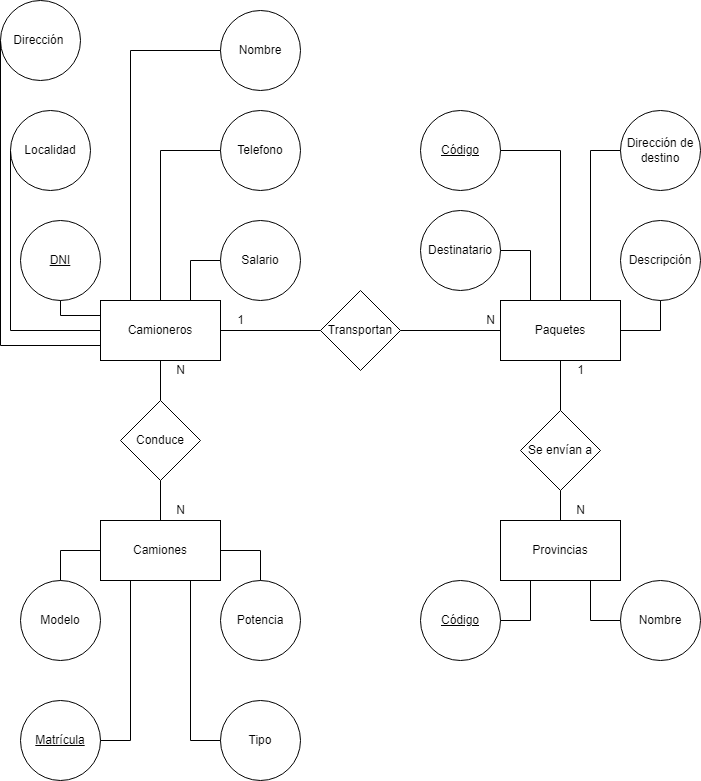

The diagram above was exported from draw.io. Its source (the exported page's mxGraphModel, read from the mxfile embedded in the PNG):
<mxGraphModel dx="711" dy="1636" grid="1" gridSize="10" guides="1" tooltips="1" connect="1" arrows="1" fold="1" page="1" pageScale="1" pageWidth="827" pageHeight="1169" math="0" shadow="0">
  <root>
    <mxCell id="0" />
    <mxCell id="1" parent="0" />
    <mxCell id="1xWThSXf-WGtmMry2W5q-1" value="Camioneros" style="rounded=0;whiteSpace=wrap;html=1;" vertex="1" parent="1">
      <mxGeometry x="240" y="120" width="120" height="60" as="geometry" />
    </mxCell>
    <mxCell id="1xWThSXf-WGtmMry2W5q-2" value="&lt;u&gt;DNI&lt;/u&gt;" style="ellipse;whiteSpace=wrap;html=1;aspect=fixed;" vertex="1" parent="1">
      <mxGeometry x="160" y="40" width="80" height="80" as="geometry" />
    </mxCell>
    <mxCell id="1xWThSXf-WGtmMry2W5q-3" value="Nombre" style="ellipse;whiteSpace=wrap;html=1;aspect=fixed;" vertex="1" parent="1">
      <mxGeometry x="360" y="-170" width="80" height="80" as="geometry" />
    </mxCell>
    <mxCell id="1xWThSXf-WGtmMry2W5q-4" value="Telefono" style="ellipse;whiteSpace=wrap;html=1;aspect=fixed;" vertex="1" parent="1">
      <mxGeometry x="360" y="-70" width="80" height="80" as="geometry" />
    </mxCell>
    <mxCell id="1xWThSXf-WGtmMry2W5q-5" value="Dirección&amp;nbsp;" style="ellipse;whiteSpace=wrap;html=1;aspect=fixed;" vertex="1" parent="1">
      <mxGeometry x="140" y="-180" width="80" height="80" as="geometry" />
    </mxCell>
    <mxCell id="1xWThSXf-WGtmMry2W5q-6" value="Salario" style="ellipse;whiteSpace=wrap;html=1;aspect=fixed;" vertex="1" parent="1">
      <mxGeometry x="360" y="40" width="80" height="80" as="geometry" />
    </mxCell>
    <mxCell id="1xWThSXf-WGtmMry2W5q-7" value="Localidad" style="ellipse;whiteSpace=wrap;html=1;aspect=fixed;" vertex="1" parent="1">
      <mxGeometry x="150" y="-70" width="80" height="80" as="geometry" />
    </mxCell>
    <mxCell id="1xWThSXf-WGtmMry2W5q-8" value="Paquetes" style="rounded=0;whiteSpace=wrap;html=1;" vertex="1" parent="1">
      <mxGeometry x="640" y="120" width="120" height="60" as="geometry" />
    </mxCell>
    <mxCell id="1xWThSXf-WGtmMry2W5q-9" value="&lt;u&gt;Código&lt;/u&gt;" style="ellipse;whiteSpace=wrap;html=1;aspect=fixed;" vertex="1" parent="1">
      <mxGeometry x="560" y="-70" width="80" height="80" as="geometry" />
    </mxCell>
    <mxCell id="1xWThSXf-WGtmMry2W5q-10" value="Modelo" style="ellipse;whiteSpace=wrap;html=1;aspect=fixed;" vertex="1" parent="1">
      <mxGeometry x="160" y="400" width="80" height="80" as="geometry" />
    </mxCell>
    <mxCell id="1xWThSXf-WGtmMry2W5q-11" value="&lt;u&gt;Matrícula&lt;/u&gt;" style="ellipse;whiteSpace=wrap;html=1;aspect=fixed;" vertex="1" parent="1">
      <mxGeometry x="160" y="520" width="80" height="80" as="geometry" />
    </mxCell>
    <mxCell id="1xWThSXf-WGtmMry2W5q-12" value="&lt;u&gt;Código&lt;/u&gt;" style="ellipse;whiteSpace=wrap;html=1;aspect=fixed;" vertex="1" parent="1">
      <mxGeometry x="560" y="400" width="80" height="80" as="geometry" />
    </mxCell>
    <mxCell id="1xWThSXf-WGtmMry2W5q-13" value="Nombre" style="ellipse;whiteSpace=wrap;html=1;aspect=fixed;" vertex="1" parent="1">
      <mxGeometry x="760" y="400" width="80" height="80" as="geometry" />
    </mxCell>
    <mxCell id="1xWThSXf-WGtmMry2W5q-14" value="Tipo" style="ellipse;whiteSpace=wrap;html=1;aspect=fixed;" vertex="1" parent="1">
      <mxGeometry x="360" y="520" width="80" height="80" as="geometry" />
    </mxCell>
    <mxCell id="1xWThSXf-WGtmMry2W5q-15" value="Dirección de destino" style="ellipse;whiteSpace=wrap;html=1;aspect=fixed;" vertex="1" parent="1">
      <mxGeometry x="760" y="-70" width="80" height="80" as="geometry" />
    </mxCell>
    <mxCell id="1xWThSXf-WGtmMry2W5q-16" value="Descripción" style="ellipse;whiteSpace=wrap;html=1;aspect=fixed;" vertex="1" parent="1">
      <mxGeometry x="760" y="40" width="80" height="80" as="geometry" />
    </mxCell>
    <mxCell id="1xWThSXf-WGtmMry2W5q-17" value="Destinatario" style="ellipse;whiteSpace=wrap;html=1;aspect=fixed;" vertex="1" parent="1">
      <mxGeometry x="560" y="30" width="80" height="80" as="geometry" />
    </mxCell>
    <mxCell id="1xWThSXf-WGtmMry2W5q-18" value="Provincias" style="rounded=0;whiteSpace=wrap;html=1;" vertex="1" parent="1">
      <mxGeometry x="640" y="340" width="120" height="60" as="geometry" />
    </mxCell>
    <mxCell id="1xWThSXf-WGtmMry2W5q-19" value="Camiones" style="rounded=0;whiteSpace=wrap;html=1;" vertex="1" parent="1">
      <mxGeometry x="240" y="340" width="120" height="60" as="geometry" />
    </mxCell>
    <mxCell id="1xWThSXf-WGtmMry2W5q-20" value="Potencia" style="ellipse;whiteSpace=wrap;html=1;aspect=fixed;" vertex="1" parent="1">
      <mxGeometry x="360" y="400" width="80" height="80" as="geometry" />
    </mxCell>
    <mxCell id="1xWThSXf-WGtmMry2W5q-21" value="Transportan" style="rhombus;whiteSpace=wrap;html=1;" vertex="1" parent="1">
      <mxGeometry x="460" y="110" width="80" height="80" as="geometry" />
    </mxCell>
    <mxCell id="1xWThSXf-WGtmMry2W5q-22" value="" style="endArrow=none;html=1;rounded=0;exitX=1;exitY=0.5;exitDx=0;exitDy=0;entryX=0;entryY=0.5;entryDx=0;entryDy=0;" edge="1" parent="1" source="1xWThSXf-WGtmMry2W5q-1" target="1xWThSXf-WGtmMry2W5q-21">
      <mxGeometry width="50" height="50" relative="1" as="geometry">
        <mxPoint x="380" y="140" as="sourcePoint" />
        <mxPoint x="430" y="90" as="targetPoint" />
      </mxGeometry>
    </mxCell>
    <mxCell id="1xWThSXf-WGtmMry2W5q-23" value="" style="endArrow=none;html=1;rounded=0;entryX=0;entryY=0.5;entryDx=0;entryDy=0;exitX=1;exitY=0.5;exitDx=0;exitDy=0;" edge="1" parent="1" source="1xWThSXf-WGtmMry2W5q-21" target="1xWThSXf-WGtmMry2W5q-8">
      <mxGeometry width="50" height="50" relative="1" as="geometry">
        <mxPoint x="440" y="100" as="sourcePoint" />
        <mxPoint x="490" y="50" as="targetPoint" />
      </mxGeometry>
    </mxCell>
    <mxCell id="1xWThSXf-WGtmMry2W5q-29" value="Conduce" style="rhombus;whiteSpace=wrap;html=1;" vertex="1" parent="1">
      <mxGeometry x="260" y="220" width="80" height="80" as="geometry" />
    </mxCell>
    <mxCell id="1xWThSXf-WGtmMry2W5q-31" value="" style="endArrow=none;html=1;rounded=0;entryX=0.5;entryY=1;entryDx=0;entryDy=0;exitX=0.5;exitY=0;exitDx=0;exitDy=0;" edge="1" parent="1" source="1xWThSXf-WGtmMry2W5q-29" target="1xWThSXf-WGtmMry2W5q-1">
      <mxGeometry width="50" height="50" relative="1" as="geometry">
        <mxPoint x="350" y="240" as="sourcePoint" />
        <mxPoint x="400" y="190" as="targetPoint" />
      </mxGeometry>
    </mxCell>
    <mxCell id="1xWThSXf-WGtmMry2W5q-32" value="" style="endArrow=none;html=1;rounded=0;entryX=0.5;entryY=1;entryDx=0;entryDy=0;exitX=0.5;exitY=0;exitDx=0;exitDy=0;" edge="1" parent="1" source="1xWThSXf-WGtmMry2W5q-19" target="1xWThSXf-WGtmMry2W5q-29">
      <mxGeometry width="50" height="50" relative="1" as="geometry">
        <mxPoint x="350" y="320" as="sourcePoint" />
        <mxPoint x="400" y="270" as="targetPoint" />
      </mxGeometry>
    </mxCell>
    <mxCell id="1xWThSXf-WGtmMry2W5q-34" value="" style="endArrow=none;html=1;rounded=0;entryX=0.75;entryY=1;entryDx=0;entryDy=0;exitX=0;exitY=0.5;exitDx=0;exitDy=0;" edge="1" parent="1" source="1xWThSXf-WGtmMry2W5q-13" target="1xWThSXf-WGtmMry2W5q-18">
      <mxGeometry width="50" height="50" relative="1" as="geometry">
        <mxPoint x="675" y="490" as="sourcePoint" />
        <mxPoint x="725" y="440" as="targetPoint" />
        <Array as="points">
          <mxPoint x="730" y="440" />
        </Array>
      </mxGeometry>
    </mxCell>
    <mxCell id="1xWThSXf-WGtmMry2W5q-35" value="" style="endArrow=none;html=1;rounded=0;entryX=0.25;entryY=1;entryDx=0;entryDy=0;exitX=1;exitY=0.5;exitDx=0;exitDy=0;" edge="1" parent="1" source="1xWThSXf-WGtmMry2W5q-12" target="1xWThSXf-WGtmMry2W5q-18">
      <mxGeometry width="50" height="50" relative="1" as="geometry">
        <mxPoint x="660" y="480" as="sourcePoint" />
        <mxPoint x="710" y="430" as="targetPoint" />
        <Array as="points">
          <mxPoint x="670" y="440" />
        </Array>
      </mxGeometry>
    </mxCell>
    <mxCell id="1xWThSXf-WGtmMry2W5q-36" value="" style="endArrow=none;html=1;rounded=0;exitX=1;exitY=0.5;exitDx=0;exitDy=0;entryX=0.5;entryY=0;entryDx=0;entryDy=0;" edge="1" parent="1" source="1xWThSXf-WGtmMry2W5q-19" target="1xWThSXf-WGtmMry2W5q-20">
      <mxGeometry width="50" height="50" relative="1" as="geometry">
        <mxPoint x="375" y="390" as="sourcePoint" />
        <mxPoint x="425" y="340" as="targetPoint" />
        <Array as="points">
          <mxPoint x="400" y="370" />
        </Array>
      </mxGeometry>
    </mxCell>
    <mxCell id="1xWThSXf-WGtmMry2W5q-37" value="" style="endArrow=none;html=1;rounded=0;entryX=0;entryY=0.5;entryDx=0;entryDy=0;exitX=0.5;exitY=0;exitDx=0;exitDy=0;" edge="1" parent="1" source="1xWThSXf-WGtmMry2W5q-10" target="1xWThSXf-WGtmMry2W5q-19">
      <mxGeometry width="50" height="50" relative="1" as="geometry">
        <mxPoint x="120" y="400" as="sourcePoint" />
        <mxPoint x="170" y="350" as="targetPoint" />
        <Array as="points">
          <mxPoint x="200" y="370" />
        </Array>
      </mxGeometry>
    </mxCell>
    <mxCell id="1xWThSXf-WGtmMry2W5q-38" value="" style="endArrow=none;html=1;rounded=0;entryX=0.25;entryY=1;entryDx=0;entryDy=0;exitX=1;exitY=0.5;exitDx=0;exitDy=0;" edge="1" parent="1" source="1xWThSXf-WGtmMry2W5q-11" target="1xWThSXf-WGtmMry2W5q-19">
      <mxGeometry width="50" height="50" relative="1" as="geometry">
        <mxPoint x="250" y="530" as="sourcePoint" />
        <mxPoint x="300" y="480" as="targetPoint" />
        <Array as="points">
          <mxPoint x="270" y="560" />
        </Array>
      </mxGeometry>
    </mxCell>
    <mxCell id="1xWThSXf-WGtmMry2W5q-39" value="" style="endArrow=none;html=1;rounded=0;entryX=0.75;entryY=1;entryDx=0;entryDy=0;exitX=0;exitY=0.5;exitDx=0;exitDy=0;" edge="1" parent="1" source="1xWThSXf-WGtmMry2W5q-14" target="1xWThSXf-WGtmMry2W5q-19">
      <mxGeometry width="50" height="50" relative="1" as="geometry">
        <mxPoint x="410" y="550" as="sourcePoint" />
        <mxPoint x="460" y="500" as="targetPoint" />
        <Array as="points">
          <mxPoint x="330" y="560" />
        </Array>
      </mxGeometry>
    </mxCell>
    <mxCell id="1xWThSXf-WGtmMry2W5q-40" value="Se envían a" style="rhombus;whiteSpace=wrap;html=1;" vertex="1" parent="1">
      <mxGeometry x="660" y="230" width="80" height="80" as="geometry" />
    </mxCell>
    <mxCell id="1xWThSXf-WGtmMry2W5q-41" value="" style="endArrow=none;html=1;rounded=0;entryX=0.5;entryY=1;entryDx=0;entryDy=0;exitX=0.5;exitY=0;exitDx=0;exitDy=0;" edge="1" parent="1" source="1xWThSXf-WGtmMry2W5q-40" target="1xWThSXf-WGtmMry2W5q-8">
      <mxGeometry width="50" height="50" relative="1" as="geometry">
        <mxPoint x="590" y="285" as="sourcePoint" />
        <mxPoint x="640" y="235" as="targetPoint" />
      </mxGeometry>
    </mxCell>
    <mxCell id="1xWThSXf-WGtmMry2W5q-42" value="" style="endArrow=none;html=1;rounded=0;entryX=0.5;entryY=1;entryDx=0;entryDy=0;exitX=0.5;exitY=0;exitDx=0;exitDy=0;" edge="1" parent="1" source="1xWThSXf-WGtmMry2W5q-18" target="1xWThSXf-WGtmMry2W5q-40">
      <mxGeometry width="50" height="50" relative="1" as="geometry">
        <mxPoint x="560" y="340" as="sourcePoint" />
        <mxPoint x="610" y="290" as="targetPoint" />
      </mxGeometry>
    </mxCell>
    <mxCell id="1xWThSXf-WGtmMry2W5q-43" value="N" style="text;html=1;align=center;verticalAlign=middle;resizable=0;points=[];autosize=1;strokeColor=none;fillColor=none;" vertex="1" parent="1">
      <mxGeometry x="310" y="180" width="20" height="20" as="geometry" />
    </mxCell>
    <mxCell id="1xWThSXf-WGtmMry2W5q-44" value="N" style="text;html=1;align=center;verticalAlign=middle;resizable=0;points=[];autosize=1;strokeColor=none;fillColor=none;" vertex="1" parent="1">
      <mxGeometry x="310" y="320" width="20" height="20" as="geometry" />
    </mxCell>
    <mxCell id="1xWThSXf-WGtmMry2W5q-45" value="1" style="text;html=1;align=center;verticalAlign=middle;resizable=0;points=[];autosize=1;strokeColor=none;fillColor=none;" vertex="1" parent="1">
      <mxGeometry x="710" y="180" width="20" height="20" as="geometry" />
    </mxCell>
    <mxCell id="1xWThSXf-WGtmMry2W5q-46" value="N" style="text;html=1;align=center;verticalAlign=middle;resizable=0;points=[];autosize=1;strokeColor=none;fillColor=none;" vertex="1" parent="1">
      <mxGeometry x="710" y="320" width="20" height="20" as="geometry" />
    </mxCell>
    <mxCell id="1xWThSXf-WGtmMry2W5q-47" value="N" style="text;html=1;align=center;verticalAlign=middle;resizable=0;points=[];autosize=1;strokeColor=none;fillColor=none;" vertex="1" parent="1">
      <mxGeometry x="620" y="130" width="20" height="20" as="geometry" />
    </mxCell>
    <mxCell id="1xWThSXf-WGtmMry2W5q-48" value="1" style="text;html=1;align=center;verticalAlign=middle;resizable=0;points=[];autosize=1;strokeColor=none;fillColor=none;" vertex="1" parent="1">
      <mxGeometry x="370" y="130" width="20" height="20" as="geometry" />
    </mxCell>
    <mxCell id="1xWThSXf-WGtmMry2W5q-50" value="" style="endArrow=none;html=1;rounded=0;entryX=0;entryY=0.75;entryDx=0;entryDy=0;exitX=0;exitY=0.5;exitDx=0;exitDy=0;" edge="1" parent="1" source="1xWThSXf-WGtmMry2W5q-5" target="1xWThSXf-WGtmMry2W5q-1">
      <mxGeometry width="50" height="50" relative="1" as="geometry">
        <mxPoint x="90" y="200" as="sourcePoint" />
        <mxPoint x="140" y="150" as="targetPoint" />
        <Array as="points">
          <mxPoint x="140" y="165" />
        </Array>
      </mxGeometry>
    </mxCell>
    <mxCell id="1xWThSXf-WGtmMry2W5q-51" value="" style="endArrow=none;html=1;rounded=0;entryX=0;entryY=0.5;entryDx=0;entryDy=0;exitX=0;exitY=0.5;exitDx=0;exitDy=0;" edge="1" parent="1" source="1xWThSXf-WGtmMry2W5q-7" target="1xWThSXf-WGtmMry2W5q-1">
      <mxGeometry width="50" height="50" relative="1" as="geometry">
        <mxPoint x="270" y="70" as="sourcePoint" />
        <mxPoint x="320" y="20" as="targetPoint" />
        <Array as="points">
          <mxPoint x="150" y="150" />
        </Array>
      </mxGeometry>
    </mxCell>
    <mxCell id="1xWThSXf-WGtmMry2W5q-52" value="" style="endArrow=none;html=1;rounded=0;entryX=0;entryY=0.25;entryDx=0;entryDy=0;exitX=0.5;exitY=1;exitDx=0;exitDy=0;" edge="1" parent="1" source="1xWThSXf-WGtmMry2W5q-2" target="1xWThSXf-WGtmMry2W5q-1">
      <mxGeometry width="50" height="50" relative="1" as="geometry">
        <mxPoint x="275" y="70" as="sourcePoint" />
        <mxPoint x="325" y="20" as="targetPoint" />
        <Array as="points">
          <mxPoint x="200" y="135" />
        </Array>
      </mxGeometry>
    </mxCell>
    <mxCell id="1xWThSXf-WGtmMry2W5q-53" value="" style="endArrow=none;html=1;rounded=0;exitX=0.75;exitY=0;exitDx=0;exitDy=0;entryX=0;entryY=0.5;entryDx=0;entryDy=0;" edge="1" parent="1" source="1xWThSXf-WGtmMry2W5q-1" target="1xWThSXf-WGtmMry2W5q-6">
      <mxGeometry width="50" height="50" relative="1" as="geometry">
        <mxPoint x="290" y="80" as="sourcePoint" />
        <mxPoint x="340" y="30" as="targetPoint" />
        <Array as="points">
          <mxPoint x="330" y="80" />
        </Array>
      </mxGeometry>
    </mxCell>
    <mxCell id="1xWThSXf-WGtmMry2W5q-54" value="" style="endArrow=none;html=1;rounded=0;entryX=0;entryY=0.5;entryDx=0;entryDy=0;exitX=0.5;exitY=0;exitDx=0;exitDy=0;" edge="1" parent="1" source="1xWThSXf-WGtmMry2W5q-1" target="1xWThSXf-WGtmMry2W5q-4">
      <mxGeometry width="50" height="50" relative="1" as="geometry">
        <mxPoint x="295" y="80" as="sourcePoint" />
        <mxPoint x="345" y="30" as="targetPoint" />
        <Array as="points">
          <mxPoint x="300" y="-30" />
        </Array>
      </mxGeometry>
    </mxCell>
    <mxCell id="1xWThSXf-WGtmMry2W5q-55" value="" style="endArrow=none;html=1;rounded=0;exitX=0.25;exitY=0;exitDx=0;exitDy=0;entryX=0;entryY=0.5;entryDx=0;entryDy=0;" edge="1" parent="1" source="1xWThSXf-WGtmMry2W5q-1" target="1xWThSXf-WGtmMry2W5q-3">
      <mxGeometry width="50" height="50" relative="1" as="geometry">
        <mxPoint x="250" y="60" as="sourcePoint" />
        <mxPoint x="300" y="10" as="targetPoint" />
        <Array as="points">
          <mxPoint x="270" y="-130" />
        </Array>
      </mxGeometry>
    </mxCell>
    <mxCell id="1xWThSXf-WGtmMry2W5q-56" value="" style="endArrow=none;html=1;rounded=0;exitX=0.25;exitY=0;exitDx=0;exitDy=0;entryX=1;entryY=0.5;entryDx=0;entryDy=0;" edge="1" parent="1" source="1xWThSXf-WGtmMry2W5q-8" target="1xWThSXf-WGtmMry2W5q-17">
      <mxGeometry width="50" height="50" relative="1" as="geometry">
        <mxPoint x="650" y="30" as="sourcePoint" />
        <mxPoint x="700" y="-20" as="targetPoint" />
        <Array as="points">
          <mxPoint x="670" y="70" />
        </Array>
      </mxGeometry>
    </mxCell>
    <mxCell id="1xWThSXf-WGtmMry2W5q-57" value="" style="endArrow=none;html=1;rounded=0;exitX=0.5;exitY=0;exitDx=0;exitDy=0;entryX=1;entryY=0.5;entryDx=0;entryDy=0;" edge="1" parent="1" source="1xWThSXf-WGtmMry2W5q-8" target="1xWThSXf-WGtmMry2W5q-9">
      <mxGeometry width="50" height="50" relative="1" as="geometry">
        <mxPoint x="650" y="30" as="sourcePoint" />
        <mxPoint x="700" y="-20" as="targetPoint" />
        <Array as="points">
          <mxPoint x="700" y="-30" />
        </Array>
      </mxGeometry>
    </mxCell>
    <mxCell id="1xWThSXf-WGtmMry2W5q-58" value="" style="endArrow=none;html=1;rounded=0;entryX=0;entryY=0.5;entryDx=0;entryDy=0;exitX=0.75;exitY=0;exitDx=0;exitDy=0;" edge="1" parent="1" source="1xWThSXf-WGtmMry2W5q-8" target="1xWThSXf-WGtmMry2W5q-15">
      <mxGeometry width="50" height="50" relative="1" as="geometry">
        <mxPoint x="695" y="50" as="sourcePoint" />
        <mxPoint x="745" as="targetPoint" />
        <Array as="points">
          <mxPoint x="730" y="-30" />
        </Array>
      </mxGeometry>
    </mxCell>
    <mxCell id="1xWThSXf-WGtmMry2W5q-59" value="" style="endArrow=none;html=1;rounded=0;entryX=0.5;entryY=1;entryDx=0;entryDy=0;exitX=1;exitY=0.5;exitDx=0;exitDy=0;" edge="1" parent="1" source="1xWThSXf-WGtmMry2W5q-8" target="1xWThSXf-WGtmMry2W5q-16">
      <mxGeometry width="50" height="50" relative="1" as="geometry">
        <mxPoint x="780" y="200" as="sourcePoint" />
        <mxPoint x="830" y="150" as="targetPoint" />
        <Array as="points">
          <mxPoint x="800" y="150" />
        </Array>
      </mxGeometry>
    </mxCell>
  </root>
</mxGraphModel>